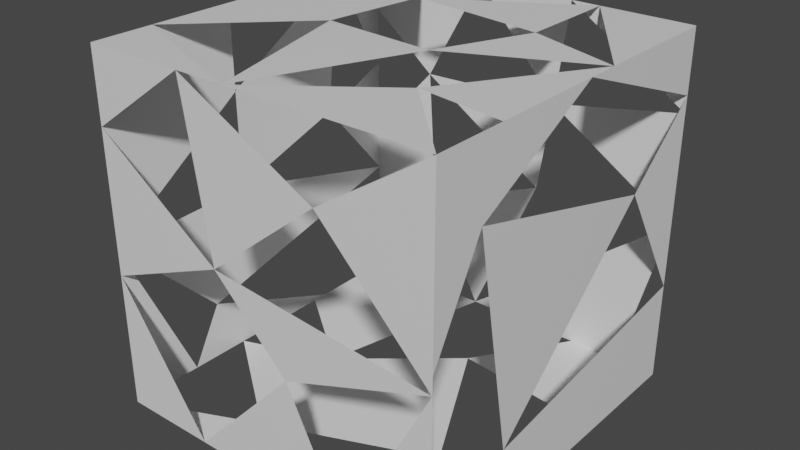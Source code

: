 # Source: Leafv4.blend  (saved by Blender 2.83.19; exported with 4.5.12 LTS)
import bpy
from mathutils import Matrix  # noqa: F401  (used for matrix-valued properties, if any)

bpy.ops.wm.read_factory_settings(use_empty=True)
scene = bpy.context.scene
scene.name = 'Scene'

# ---- collections
col_collection = bpy.data.collections.new('Collection'); scene.collection.children.link(col_collection)

# ---- materials (node trees are filled in below, after node groups)
mat_material = bpy.data.materials.new('Material')
mat_material.alpha_threshold = 0.0
mat_material.use_transparent_shadow = False
mat_material.line_color = (0.0, 0.0, 0.0, 1.0)

# ---- material node trees
mat_material.use_nodes = True; mat_material.node_tree.nodes.clear()
_N = mat_material.node_tree.nodes; _L = mat_material.node_tree.links
n0 = _N.new('ShaderNodeOutputMaterial'); n0.name = 'Material Output'; n0.location = (300, 300)
n1 = _N.new('ShaderNodeBsdfPrincipled'); n1.name = 'Principled BSDF'; n1.location = (10, 300)
n1.distribution = 'GGX'
n1.subsurface_method = 'BURLEY'
n1.inputs[2].default_value = 0.4
n1.inputs[3].default_value = 1.45
n1.inputs[27].default_value = (0.0, 0.0, 0.0, 1.0)
n1.inputs[28].default_value = 1.0
_L.new(n1.outputs[0], n0.inputs[0])
n0.is_active_output = True

# ---- world
world_world = bpy.data.worlds.new('World'); scene.world = world_world
world_world.use_nodes = True; world_world.node_tree.nodes.clear()
_N = world_world.node_tree.nodes; _L = world_world.node_tree.links
n0 = _N.new('ShaderNodeOutputWorld'); n0.name = 'World Output'; n0.location = (300, 300)
n1 = _N.new('ShaderNodeBackground'); n1.name = 'Background'; n1.location = (10, 300)
n1.inputs[0].default_value = (0.05088, 0.05088, 0.05088, 1.0)
_L.new(n1.outputs[0], n0.inputs[0])
n0.is_active_output = True
world_world.color = (0.05088, 0.05088, 0.05088)
world_world.use_sun_shadow = False
world_world.sun_shadow_jitter_overblur = 0.0

# ---- meshes
me_cube = bpy.data.meshes.new('Cube')
me_cube.from_pydata([(1.0, 1.0, 1.0), (1.0, 1.0, -1.0), (1.0, -1.0, 1.0), (1.0, -1.0, -1.0), (-1.0, 1.0, 1.0), (-1.0, 1.0, -1.0), (-1.0, -1.0, 1.0), (-1.0, -1.0, -1.0), (1.0, -1.0, 0.05164), (1.0, -1.0, 0.03648), (1.0, -0.7022, 0.5972), (1.0, -0.4711, -0.6299), (1.0, 0.4168, -1.0), (1.0, 0.0544, 1.0), (1.0, 1.0, 0.6474), (1.0, 1.0, -0.4308), (1.0, 0.5522, 0.2729), (-0.4588, -1.0, -1.0), (0.4922, -1.0, -1.0), (1.0, -1.0, -0.04142), (-1.0, -1.0, -0.2229), (-1.0, -1.0, 0.5857), (-0.4086, -1.0, 1.0), (0.1641, -1.0, -0.344), (-0.2665, -1.0, 0.07877), (0.3775, -1.0, 0.5938), (-1.0, -1.0, -0.07254), (-1.0, 0.4648, -1.0), (-1.0, -0.5823, -1.0), (-1.0, 0.6511, 1.0), (-1.0, 1.0, 0.381), (-1.0, 1.0, -0.3066), (-1.0, 0.5594, 0.1968), (-1.0, -0.3991, -0.6688), (-1.0, -0.1453, -0.03777), (-1.0, -0.1539, 0.5234), (-1.0, -0.1543, 1.0), (1.0, 1.0, 0.5518), (-0.2667, 1.0, 1.0), (0.3095, 1.0, 1.0), (-1.0, 1.0, -0.0285), (-1.0, 1.0, 0.7109), (0.2407, 1.0, 0.4179), (-0.6055, 1.0, 0.3959), (-0.5529, 1.0, -0.3909), (0.7644, 1.0, -1.0), (-0.2244, 1.0, -1.0), (1.0, 1.0, -0.07032), (0.2337, 1.0, -0.6635), (0.1658, 1.0, -0.1034), (-1.0, 0.3744, -1.0), (-0.4711, -0.02708, -1.0), (0.1145, 0.4679, -1.0), (0.5353, -0.3379, -1.0), (-0.3519, -0.7084, -1.0), (-1.0, -0.2264, -1.0), (1.0, 0.3601, -1.0), (0.4724, 1.0, -1.0), (1.0, -0.5031, -1.0), (0.3408, -1.0, -1.0), (-1.0, -0.6465, 1.0), (-0.6652, 1.0, 1.0), (-1.0, 0.1546, 1.0), (-0.1234, -1.0, 1.0), (-0.3207, 0.534, 1.0), (0.4749, 0.4186, 1.0), (0.2537, -0.1033, 1.0), (0.5225, -0.5145, 1.0), (-0.3957, -0.05093, 1.0), (0.4741, 1.0, 1.0), (1.0, 0.2359, 1.0), (1.0, -0.5893, 1.0)], [], [(0, 69, 70), (3, 19, 18), (7, 20, 26, 28), (5, 46, 50, 27), (1, 15, 12), (5, 31, 40, 44), (22, 6, 21), (7, 54, 59, 17), (8, 10, 2), (12, 15, 11), (11, 3, 58, 56, 12), (10, 13, 71, 2), (23, 19, 24), (46, 48, 45, 57), (14, 16, 15, 47, 37), (14, 0, 70, 13), (11, 16, 10), (25, 22, 24), (27, 50, 55, 28, 33), (21, 26, 20, 24), (20, 7, 17), (17, 59, 18, 23), (33, 26, 34), (51, 50, 46), (32, 30, 40, 31), (25, 19, 9, 8, 2), (62, 64, 61), (30, 29, 4, 41), (32, 34, 35), (38, 41, 4, 61), (31, 33, 34), (35, 26, 21, 6), (39, 42, 38), (44, 40, 43), (6, 60, 36, 35), (37, 39, 69, 0, 14), (29, 32, 35), (47, 42, 37), (48, 47, 45), (54, 55, 51), (60, 68, 62, 36), (38, 43, 41), (43, 42, 49), (52, 54, 51), (54, 52, 53), (46, 44, 49), (56, 57, 45, 1, 12), (63, 60, 6, 22), (57, 56, 52), (59, 58, 3, 18), (68, 63, 66), (62, 61, 4, 29), (62, 68, 64), (70, 67, 71, 13), (65, 69, 64), (2, 67, 63), (66, 70, 65)])
_uv = me_cube.uv_layers.new(name='UVMap')
_uv.uv.foreach_set('vector', [0.1257, 0.005383, 0.1579, 0.005383, 0.1257, 0.1943, 0.1256, 0.005316, 0.1843, 0.005316, 0.1256, 0.1309, 0.1256, 0.002311, 0.1732, 0.002311, 0.1824, 0.002311, 0.1256, 0.1056, 0.1262, 0.007843, 0.1737, 0.007843, 0.1262, 0.1625, 0.1262, 0.1402, 0.1256, 0.005383, 0.1605, 0.005383, 0.1256, 0.1496, 0.1256, 0.00545, 0.1681, 0.00545, 0.1851, 0.00545, 0.1629, 0.116, 0.2481, 0.3536, 0.2481, 0.4999, 0.2227, 0.4999, 0.1262, 0.5024, 0.1659, 0.4303, 0.2083, 0.5024, 0.1593, 0.5024, 0.19, 0.4999, 0.2234, 0.4263, 0.2481, 0.4999, 0.1256, 0.1496, 0.1605, 0.005383, 0.1483, 0.3691, 0.1483, 0.3691, 0.1256, 0.4999, 0.1256, 0.3771, 0.1256, 0.1636, 0.1256, 0.1496, 0.2234, 0.4263, 0.2481, 0.2392, 0.2481, 0.3984, 0.2481, 0.4999, 0.1658, 0.212, 0.1843, 0.005316, 0.1917, 0.3185, 0.1256, 0.1972, 0.1462, 0.3105, 0.1256, 0.4417, 0.1256, 0.3695, 0.2265, 0.005383, 0.2036, 0.1161, 0.1605, 0.005383, 0.1826, 0.005383, 0.2206, 0.005383, 0.2265, 0.005383, 0.2481, 0.005383, 0.2481, 0.1943, 0.2481, 0.2392, 0.1483, 0.3691, 0.2036, 0.1161, 0.2234, 0.4263, 0.2232, 0.1593, 0.2481, 0.3536, 0.1917, 0.3185, 0.1256, 0.3645, 0.1256, 0.3422, 0.1256, 0.1936, 0.1256, 0.1056, 0.1459, 0.1509, 0.2227, 0.4999, 0.1824, 0.4999, 0.1732, 0.4999, 0.1917, 0.3185, 0.1732, 0.4999, 0.1256, 0.4999, 0.1256, 0.3661, 0.1256, 0.3661, 0.1256, 0.1683, 0.1256, 0.1309, 0.1658, 0.212, 0.1459, 0.1509, 0.1824, 0.002311, 0.1845, 0.2137, 0.1586, 0.2618, 0.1262, 0.1625, 0.1737, 0.007843, 0.1989, 0.3879, 0.2102, 0.4969, 0.1851, 0.4969, 0.1681, 0.4969, 0.2232, 0.1593, 0.1843, 0.005316, 0.1891, 0.005316, 0.19, 0.005316, 0.2481, 0.005316, 0.2481, 0.2144, 0.2065, 0.1206, 0.2276, 0.005383, 0.2102, 0.4969, 0.2481, 0.4106, 0.2481, 0.4969, 0.2304, 0.4969, 0.1989, 0.3879, 0.1845, 0.2137, 0.2189, 0.2115, 0.2481, 0.1868, 0.2304, 0.00545, 0.2481, 0.00545, 0.2481, 0.08824, 0.1681, 0.4969, 0.1459, 0.1509, 0.1845, 0.2137, 0.2189, 0.2115, 0.1824, 0.002311, 0.2227, 0.002311, 0.2481, 0.002311, 0.2481, 0.3293, 0.2125, 0.3122, 0.2481, 0.1868, 0.1629, 0.116, 0.1851, 0.00545, 0.2111, 0.103, 0.2481, 0.002311, 0.2481, 0.08972, 0.2481, 0.2114, 0.2189, 0.2115, 0.2206, 0.5, 0.2481, 0.3293, 0.2481, 0.37, 0.2481, 0.5, 0.2265, 0.5, 0.2481, 0.4106, 0.1989, 0.3879, 0.2189, 0.2115, 0.1826, 0.5, 0.2125, 0.3122, 0.2206, 0.5, 0.1462, 0.3105, 0.1826, 0.5, 0.1256, 0.4417, 0.1659, 0.4303, 0.1262, 0.3111, 0.1586, 0.2618, 0.2481, 0.4125, 0.2111, 0.2653, 0.2481, 0.2144, 0.2481, 0.2908, 0.2481, 0.1868, 0.2111, 0.103, 0.2304, 0.00545, 0.2111, 0.103, 0.2125, 0.3122, 0.1805, 0.2937, 0.1945, 0.1394, 0.1659, 0.4303, 0.1586, 0.2618, 0.1659, 0.4303, 0.1945, 0.1394, 0.2202, 0.3387, 0.1256, 0.1972, 0.1629, 0.116, 0.1805, 0.2937, 0.375, 0.58, 0.3091, 0.5, 0.3455, 0.5, 0.375, 0.5, 0.375, 0.5729, 0.1944, 0.4999, 0.2481, 0.4125, 0.2481, 0.4999, 0.2119, 0.4999, 0.2164, 0.007843, 0.2487, 0.1661, 0.1945, 0.1394, 0.2083, 0.5024, 0.2487, 0.3795, 0.2487, 0.5024, 0.2176, 0.5024, 0.2111, 0.2653, 0.1944, 0.4999, 0.1714, 0.2782, 0.2481, 0.2144, 0.2276, 0.005383, 0.2481, 0.005383, 0.2481, 0.09165, 0.2481, 0.2144, 0.2111, 0.2653, 0.2065, 0.1206, 0.1257, 0.1943, 0.1549, 0.3799, 0.1257, 0.3984, 0.1257, 0.2392, 0.1578, 0.1492, 0.1579, 0.005383, 0.2065, 0.1206, 0.1257, 0.4999, 0.1549, 0.3799, 0.1944, 0.4999, 0.1714, 0.2782, 0.1257, 0.1943, 0.1578, 0.1492])
me_cube.materials.append(mat_material)
me_cube.use_remesh_preserve_volume = False
me_cube.use_remesh_preserve_attributes = False
me_cube.use_mirror_vertex_groups = False
me_cube.update()

# ---- objects
ob_leafv4 = bpy.data.objects.new('Leafv4', me_cube)

# ---- transforms, parenting, visibility, modifiers, constraints
ob_leafv4.location = (0.0, 0.0, 0.0)
ob_leafv4.lock_rotations_4d = False
ob_leafv4.empty_display_type = 'ARROWS'
ob_leafv4.lineart.crease_threshold = 0.0

# ---- collection membership
col_collection.objects.link(ob_leafv4)

# ---- scene / render settings (as saved in the file)
scene.frame_start = 1; scene.frame_end = 250; scene.frame_set(1)
scene.render.engine = 'BLENDER_EEVEE_NEXT'
scene.cycles.use_denoising = False
scene.cycles.samples = 128
scene.cycles.sampling_pattern = 'TABULATED_SOBOL'
scene.cycles.use_adaptive_sampling = False
scene.cycles.use_light_tree = False
scene.view_settings.view_transform = 'Filmic'
bpy.context.view_layer.update()

# ---- added for rendering (the .blend has no active camera and no usable light): camera, sun
cam_auto = bpy.data.cameras.new('AutoCamera')
cam_auto.lens = 50.0
cam_auto.sensor_width = 36.0
cam_auto.clip_end = 1000.0
ob_auto_camera = bpy.data.objects.new('AutoCamera', cam_auto)
scene.collection.objects.link(ob_auto_camera)
ob_auto_camera.location = (3.20507, -3.84609, 2.56406)
ob_auto_camera.rotation_euler = (1.09748, -7.21219e-08, 0.694738)
scene.camera = ob_auto_camera
light_auto_sun = bpy.data.lights.new('AutoSun', 'SUN')
light_auto_sun.energy = 3.0
light_auto_sun.angle = 0.0523599
ob_auto_sun = bpy.data.objects.new('AutoSun', light_auto_sun)
scene.collection.objects.link(ob_auto_sun)
ob_auto_sun.rotation_euler = (0.872665, 0.174533, 0.523599)
bpy.context.view_layer.update()
